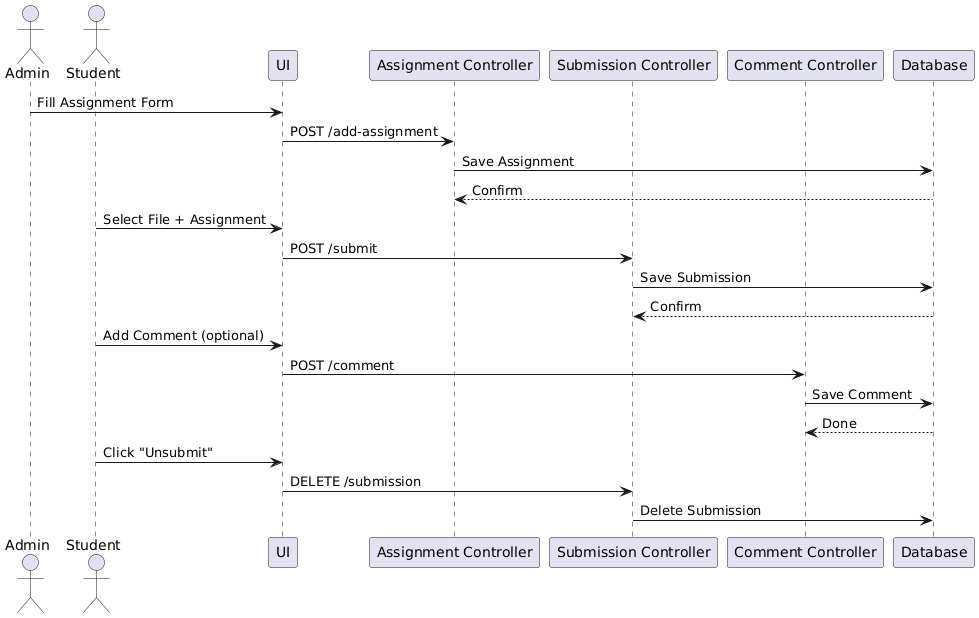

The diagram above was rendered by PlantUML. Its source (embedded in the PNG):
@startuml
actor Admin
actor Student
participant "UI" as UI
participant "Assignment Controller" as AssignCtrl
participant "Submission Controller" as SubmitCtrl
participant "Comment Controller" as CommentCtrl
participant "Database" as DB

Admin -> UI : Fill Assignment Form
UI -> AssignCtrl : POST /add-assignment
AssignCtrl -> DB : Save Assignment
DB --> AssignCtrl : Confirm

Student -> UI : Select File + Assignment
UI -> SubmitCtrl : POST /submit
SubmitCtrl -> DB : Save Submission
DB --> SubmitCtrl : Confirm

Student -> UI : Add Comment (optional)
UI -> CommentCtrl : POST /comment
CommentCtrl -> DB : Save Comment
DB --> CommentCtrl : Done

Student -> UI : Click "Unsubmit"
UI -> SubmitCtrl : DELETE /submission
SubmitCtrl -> DB : Delete Submission
@enduml